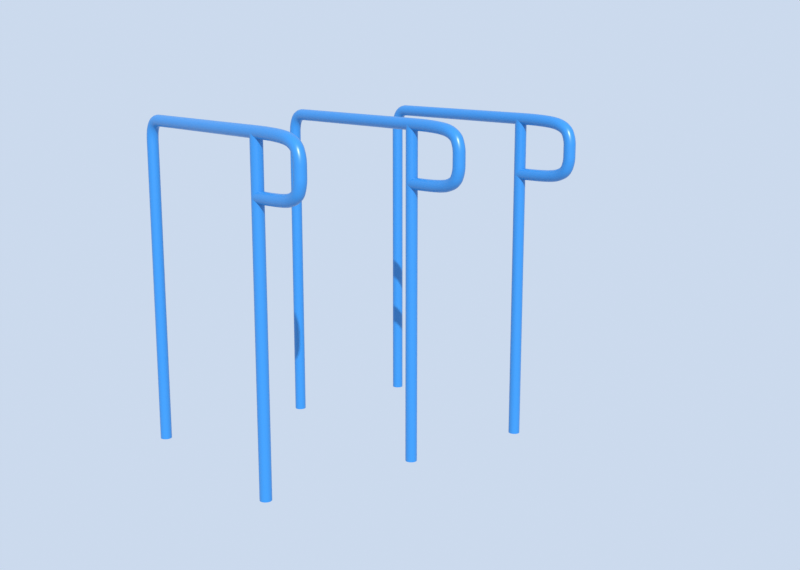 # Source: dip_bar_v3.blend  (saved by Blender 5.1.30; exported with 4.5.12 LTS)
import bpy
from mathutils import Matrix  # noqa: F401  (used for matrix-valued properties, if any)

bpy.ops.wm.read_factory_settings(use_empty=True)
scene = bpy.context.scene
scene.name = 'Scene'

# ---- collections
col_dipbar = bpy.data.collections.new('DipBar'); scene.collection.children.link(col_dipbar)

# ---- materials (node trees are filled in below, after node groups)
mat_steel_blue = bpy.data.materials.new('Steel_Blue')

# ---- material node trees
mat_steel_blue.use_nodes = True; mat_steel_blue.node_tree.nodes.clear()
_N = mat_steel_blue.node_tree.nodes; _L = mat_steel_blue.node_tree.links
n0 = _N.new('ShaderNodeBsdfPrincipled'); n0.name = 'Principled BSDF'; n0.location = (-200, 100)
n0.inputs[0].default_value = (0.02122, 0.2051, 0.5457, 1.0)
n0.inputs[19].default_value = 0.2
n0.inputs[20].default_value = 0.26
n1 = _N.new('ShaderNodeOutputMaterial'); n1.name = 'Material Output'; n1.location = (200, 100)
n2 = _N.new('ShaderNodeTexNoise'); n2.name = 'pr_rough_noise'; n2.location = (-900, 200)
n2.label = 'pr_rough_noise'
n2.width = 145
n2.inputs[2].default_value = 6.0
n3 = _N.new('ShaderNodeValToRGB'); n3.name = 'pr_rough_ramp'; n3.location = (-650, 200)
n3.label = 'pr_rough_ramp'
while len(n3.color_ramp.elements) > 1: n3.color_ramp.elements.remove(n3.color_ramp.elements[-1])
n3.color_ramp.elements[0].position = 0.0; n3.color_ramp.elements[0].color = (0.3, 0.3, 0.3, 1.0)
_e = n3.color_ramp.elements.new(1.0); _e.color = (0.46, 0.46, 0.46, 1.0)
n4 = _N.new('ShaderNodeTexNoise'); n4.name = 'pr_bump_noise'; n4.location = (-900, -150)
n4.label = 'pr_bump_noise'
n4.width = 145
n4.inputs[2].default_value = 200.0
n4.inputs[3].default_value = 5.0
n5 = _N.new('ShaderNodeBump'); n5.name = 'pr_bump'; n5.location = (-650, -150)
n5.label = 'pr_bump'
n5.inputs[0].default_value = 0.06
n5.inputs[1].default_value = 0.0009
_L.new(n0.outputs[0], n1.inputs[0])
_L.new(n2.outputs[0], n3.inputs[0])
_L.new(n3.outputs[0], n0.inputs[2])
_L.new(n4.outputs[0], n5.inputs[3])
_L.new(n5.outputs[0], n0.inputs[5])
n1.is_active_output = True

# ---- world
world_w = bpy.data.worlds.new('W'); scene.world = world_w
world_w.use_nodes = True; world_w.node_tree.nodes.clear()
_N = world_w.node_tree.nodes; _L = world_w.node_tree.links
n0 = _N.new('ShaderNodeBackground'); n0.name = 'Background'; n0.location = (-200, 100)
n0.inputs[0].default_value = (0.6, 0.7, 0.85, 1.0)
n1 = _N.new('ShaderNodeOutputWorld'); n1.name = 'World Output'; n1.location = (200, 100)
_L.new(n0.outputs[0], n1.inputs[0])
n1.is_active_output = True

# ---- cameras
cam_cam = bpy.data.cameras.new('Cam')

# ---- lights
light_sun = bpy.data.lights.new('Sun', 'SUN')
light_sun.energy = 4.0

# ---- curves / text
cu_dip_path_0 = bpy.data.curves.new('dip_path_0', 'CURVE')
cu_dip_path_0.dimensions = '3D'
_sp = cu_dip_path_0.splines.new('NURBS'); _sp.points.add(12)
_sp.points.foreach_set('co', [0.0, 0.0, 0.0, 1.0, 0.0, 0.0, 0.55, 1.0, 0.0, 0.0, 1.05, 1.0, 0.0, 0.0, 1.2, 1.0, 0.0, 0.0, 1.2, 1.0, 0.0, 0.0, 1.2, 1.0, 0.0, 0.12, 1.2, 1.0, 0.0, 0.375, 1.2, 1.0, 0.0, 0.63, 1.2, 1.0, 0.0, 0.75, 1.2, 1.0, 0.0, 0.75, 1.05, 1.0, 0.0, 0.75, 0.55, 1.0, 0.0, 0.75, 0.0, 1.0])
_sp.order_u = 3
_sp.use_endpoint_u = True
cu_dip_path_0.materials.append(mat_steel_blue)
cu_dip_path_0.bevel_resolution = 6
cu_dip_path_0.bevel_depth = 0.021
cu_dip_path_0.fill_mode = 'FULL'
cu_dip_path_0.use_fill_caps = True
cu_dip_path_1 = bpy.data.curves.new('dip_path_1', 'CURVE')
cu_dip_path_1.dimensions = '3D'
_sp = cu_dip_path_1.splines.new('NURBS'); _sp.points.add(12)
_sp.points.foreach_set('co', [0.6, 0.0, 0.0, 1.0, 0.6, 0.0, 0.55, 1.0, 0.6, 0.0, 1.05, 1.0, 0.6, 0.0, 1.2, 1.0, 0.6, 0.0, 1.2, 1.0, 0.6, 0.0, 1.2, 1.0, 0.6, 0.12, 1.2, 1.0, 0.6, 0.375, 1.2, 1.0, 0.6, 0.63, 1.2, 1.0, 0.6, 0.75, 1.2, 1.0, 0.6, 0.75, 1.05, 1.0, 0.6, 0.75, 0.55, 1.0, 0.6, 0.75, 0.0, 1.0])
_sp.order_u = 3
_sp.use_endpoint_u = True
cu_dip_path_1.materials.append(mat_steel_blue)
cu_dip_path_1.bevel_resolution = 6
cu_dip_path_1.bevel_depth = 0.021
cu_dip_path_1.fill_mode = 'FULL'
cu_dip_path_1.use_fill_caps = True
cu_dip_path_2 = bpy.data.curves.new('dip_path_2', 'CURVE')
cu_dip_path_2.dimensions = '3D'
_sp = cu_dip_path_2.splines.new('NURBS'); _sp.points.add(12)
_sp.points.foreach_set('co', [1.1, 0.0, 0.0, 1.0, 1.1, 0.0, 0.55, 1.0, 1.1, 0.0, 1.05, 1.0, 1.1, 0.0, 1.2, 1.0, 1.1, 0.0, 1.2, 1.0, 1.1, 0.0, 1.2, 1.0, 1.1, 0.12, 1.2, 1.0, 1.1, 0.375, 1.2, 1.0, 1.1, 0.63, 1.2, 1.0, 1.1, 0.75, 1.2, 1.0, 1.1, 0.75, 1.05, 1.0, 1.1, 0.75, 0.55, 1.0, 1.1, 0.75, 0.0, 1.0])
_sp.order_u = 3
_sp.use_endpoint_u = True
cu_dip_path_2.materials.append(mat_steel_blue)
cu_dip_path_2.bevel_resolution = 6
cu_dip_path_2.bevel_depth = 0.021
cu_dip_path_2.fill_mode = 'FULL'
cu_dip_path_2.use_fill_caps = True
cu_nub_01 = bpy.data.curves.new('Nub_01', 'CURVE')
cu_nub_01.dimensions = '3D'
_sp = cu_nub_01.splines.new('NURBS'); _sp.points.add(8)
_sp.points.foreach_set('co', [0.0, 0.0, 1.2, 1.0, 0.0, -0.15, 1.2, 1.0, 0.0, -0.23, 1.18, 1.0, 0.0, -0.25, 1.14, 1.0, 0.0, -0.25, 1.1, 1.0, 0.0, -0.25, 1.06, 1.0, 0.0, -0.23, 1.02, 1.0, 0.0, -0.15, 1.0, 1.0, 0.0, 0.0, 1.0, 1.0])
_sp.order_u = 3
_sp.use_endpoint_u = True
cu_nub_01.materials.append(mat_steel_blue)
cu_nub_01.bevel_resolution = 6
cu_nub_01.bevel_depth = 0.021
cu_nub_01.fill_mode = 'FULL'
cu_nub_01.use_fill_caps = True
cu_nub_02 = bpy.data.curves.new('Nub_02', 'CURVE')
cu_nub_02.dimensions = '3D'
_sp = cu_nub_02.splines.new('NURBS'); _sp.points.add(8)
_sp.points.foreach_set('co', [0.6, 0.0, 1.2, 1.0, 0.6, -0.15, 1.2, 1.0, 0.6, -0.23, 1.18, 1.0, 0.6, -0.25, 1.14, 1.0, 0.6, -0.25, 1.1, 1.0, 0.6, -0.25, 1.06, 1.0, 0.6, -0.23, 1.02, 1.0, 0.6, -0.15, 1.0, 1.0, 0.6, 0.0, 1.0, 1.0])
_sp.order_u = 3
_sp.use_endpoint_u = True
cu_nub_02.materials.append(mat_steel_blue)
cu_nub_02.bevel_resolution = 6
cu_nub_02.bevel_depth = 0.021
cu_nub_02.fill_mode = 'FULL'
cu_nub_02.use_fill_caps = True
cu_nub_03 = bpy.data.curves.new('Nub_03', 'CURVE')
cu_nub_03.dimensions = '3D'
_sp = cu_nub_03.splines.new('NURBS'); _sp.points.add(8)
_sp.points.foreach_set('co', [1.1, 0.0, 1.2, 1.0, 1.1, -0.15, 1.2, 1.0, 1.1, -0.23, 1.18, 1.0, 1.1, -0.25, 1.14, 1.0, 1.1, -0.25, 1.1, 1.0, 1.1, -0.25, 1.06, 1.0, 1.1, -0.23, 1.02, 1.0, 1.1, -0.15, 1.0, 1.0, 1.1, 0.0, 1.0, 1.0])
_sp.order_u = 3
_sp.use_endpoint_u = True
cu_nub_03.materials.append(mat_steel_blue)
cu_nub_03.bevel_resolution = 6
cu_nub_03.bevel_depth = 0.021
cu_nub_03.fill_mode = 'FULL'
cu_nub_03.use_fill_caps = True

# ---- objects
ob_cam = bpy.data.objects.new('Cam', cam_cam)
ob_sun = bpy.data.objects.new('Sun', light_sun)
ob_dipbar_01 = bpy.data.objects.new('DipBar_01', cu_dip_path_0)
ob_dipbar_02 = bpy.data.objects.new('DipBar_02', cu_dip_path_1)
ob_dipbar_03 = bpy.data.objects.new('DipBar_03', cu_dip_path_2)
ob_nub_01 = bpy.data.objects.new('Nub_01', cu_nub_01)
ob_nub_02 = bpy.data.objects.new('Nub_02', cu_nub_02)
ob_nub_03 = bpy.data.objects.new('Nub_03', cu_nub_03)

# ---- transforms, parenting, visibility, modifiers, constraints
ob_cam.location = (-1.679, -2.729, 1.45)
ob_cam.rotation_euler = (1.361, -2.791e-08, -0.6435)
ob_sun.location = (0.021, 0.271, 1.919e-09)
ob_sun.rotation_euler = (0.9599, 0.0, -0.5236)
ob_dipbar_01.location = (0.021, 0.271, 1.919e-09)
ob_dipbar_02.location = (0.021, 0.271, 1.919e-09)
ob_dipbar_03.location = (0.021, 0.271, 1.919e-09)
ob_nub_01.location = (0.021, 0.271, 1.919e-09)
ob_nub_02.location = (0.021, 0.271, 1.919e-09)
ob_nub_03.location = (0.021, 0.271, 1.919e-09)

# ---- collection membership
scene.collection.objects.link(ob_cam)
scene.collection.objects.link(ob_sun)
col_dipbar.objects.link(ob_dipbar_01)
col_dipbar.objects.link(ob_dipbar_02)
col_dipbar.objects.link(ob_dipbar_03)
col_dipbar.objects.link(ob_nub_01)
col_dipbar.objects.link(ob_nub_02)
col_dipbar.objects.link(ob_nub_03)

# ---- scene / render settings (as saved in the file)
scene.camera = ob_cam
scene.frame_start = 1; scene.frame_end = 250; scene.frame_set(1)
scene.render.engine = 'BLENDER_EEVEE_NEXT'
scene.render.resolution_x = 1150
scene.render.resolution_y = 820
scene.render.bake_bias = 0.0
scene.render.bake_samples = 0
scene.cycles.sampling_pattern = 'TABULATED_SOBOL'
scene.eevee.use_volume_custom_range = False
scene.view_settings.view_transform = 'Standard'
bpy.context.view_layer.update()

